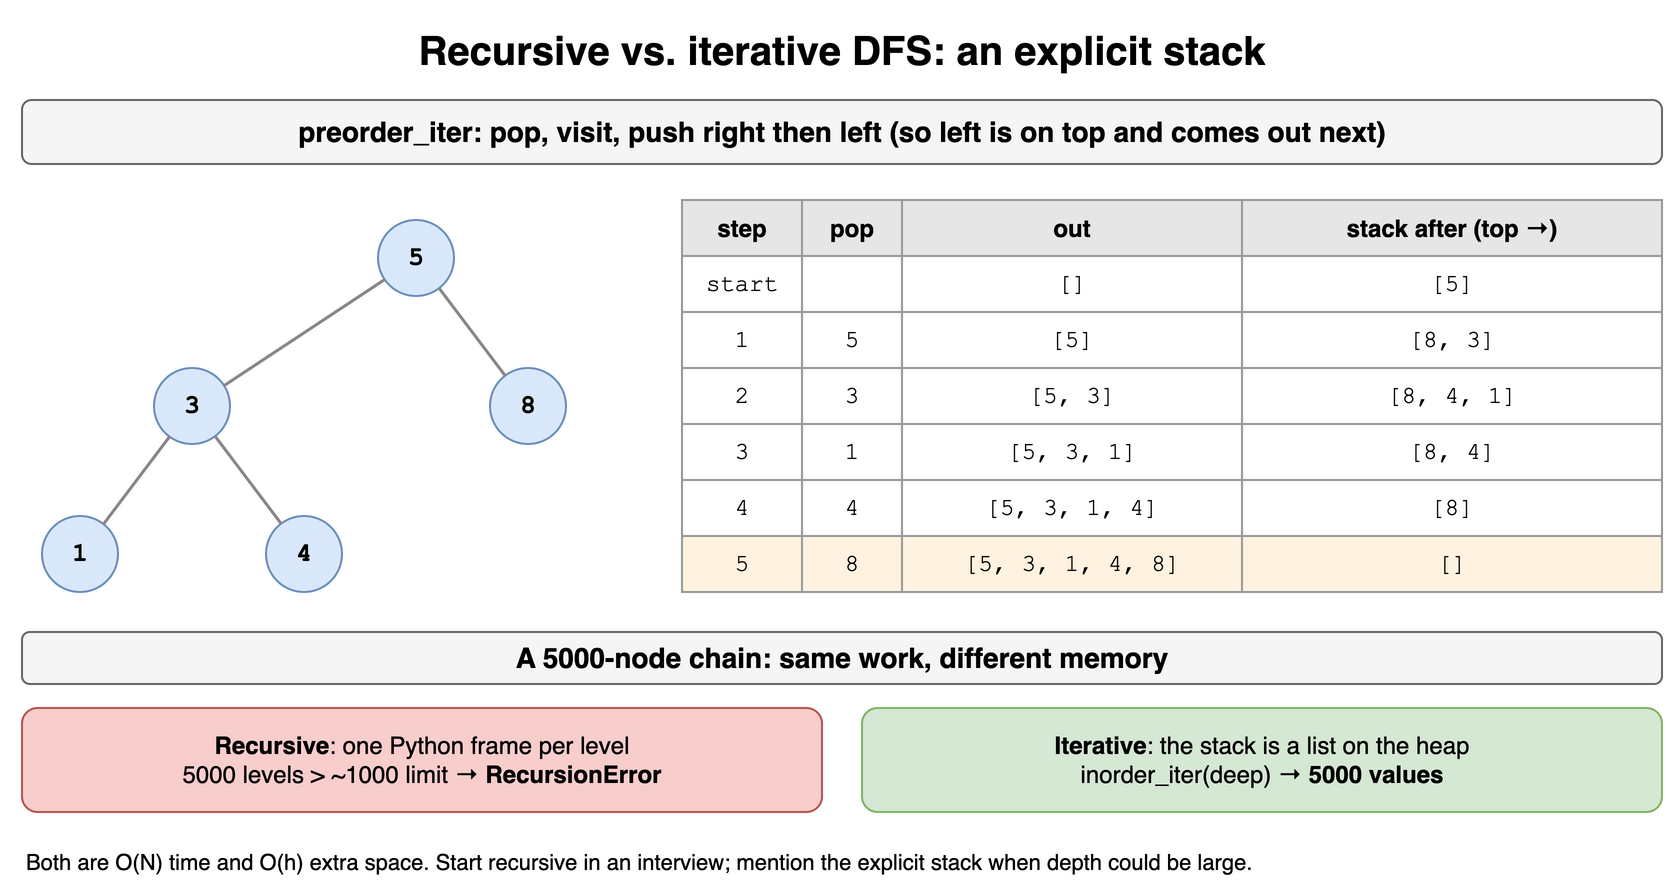

The diagram above was exported from draw.io. Its source (the exported page's mxGraphModel, read from the mxfile embedded in the PNG):
<mxGraphModel dx="900" dy="452" grid="1" gridSize="10" guides="1" tooltips="1" connect="1" arrows="1" fold="1" page="1" pageScale="1" pageWidth="900" pageHeight="452" math="0" shadow="0">
  <root>
    <mxCell id="0" />
    <mxCell id="1" parent="0" />
    <mxCell id="t17c1" value="Recursive vs. iterative DFS: an explicit stack" style="text;html=1;align=center;verticalAlign=middle;whiteSpace=wrap;fontSize=20;fontStyle=1;" vertex="1" parent="1">
      <mxGeometry x="40" y="10" width="820" height="30" as="geometry" />
    </mxCell>
    <mxCell id="t17c2" value="preorder_iter: pop, visit, push right then left (so left is on top and comes out next)" style="rounded=1;whiteSpace=wrap;html=1;fillColor=#f5f5f5;strokeColor=#666666;fontStyle=1;fontSize=14;" vertex="1" parent="1">
      <mxGeometry x="40" y="50" width="820" height="32" as="geometry" />
    </mxCell>
    <mxCell id="t17c3" value="1" style="ellipse;whiteSpace=wrap;html=1;fontStyle=1;fontSize=13;fontFamily=Courier New;fillColor=#dae8fc;strokeColor=#6c8ebf;" vertex="1" parent="1">
      <mxGeometry x="50.0" y="258.0" width="38" height="38" as="geometry" />
    </mxCell>
    <mxCell id="t17c4" value="3" style="ellipse;whiteSpace=wrap;html=1;fontStyle=1;fontSize=13;fontFamily=Courier New;fillColor=#dae8fc;strokeColor=#6c8ebf;" vertex="1" parent="1">
      <mxGeometry x="106.0" y="184.0" width="38" height="38" as="geometry" />
    </mxCell>
    <mxCell id="t17c5" value="4" style="ellipse;whiteSpace=wrap;html=1;fontStyle=1;fontSize=13;fontFamily=Courier New;fillColor=#dae8fc;strokeColor=#6c8ebf;" vertex="1" parent="1">
      <mxGeometry x="162.0" y="258.0" width="38" height="38" as="geometry" />
    </mxCell>
    <mxCell id="t17c6" value="" style="endArrow=none;html=1;strokeWidth=1.5;strokeColor=#888888;" edge="1" parent="1" source="t17c4" target="t17c3">
      <mxGeometry relative="1" as="geometry" />
    </mxCell>
    <mxCell id="t17c7" value="" style="endArrow=none;html=1;strokeWidth=1.5;strokeColor=#888888;" edge="1" parent="1" source="t17c4" target="t17c5">
      <mxGeometry relative="1" as="geometry" />
    </mxCell>
    <mxCell id="t17c8" value="5" style="ellipse;whiteSpace=wrap;html=1;fontStyle=1;fontSize=13;fontFamily=Courier New;fillColor=#dae8fc;strokeColor=#6c8ebf;" vertex="1" parent="1">
      <mxGeometry x="218.0" y="110.0" width="38" height="38" as="geometry" />
    </mxCell>
    <mxCell id="t17c9" value="8" style="ellipse;whiteSpace=wrap;html=1;fontStyle=1;fontSize=13;fontFamily=Courier New;fillColor=#dae8fc;strokeColor=#6c8ebf;" vertex="1" parent="1">
      <mxGeometry x="274.0" y="184.0" width="38" height="38" as="geometry" />
    </mxCell>
    <mxCell id="t17c10" value="" style="endArrow=none;html=1;strokeWidth=1.5;strokeColor=#888888;" edge="1" parent="1" source="t17c8" target="t17c4">
      <mxGeometry relative="1" as="geometry" />
    </mxCell>
    <mxCell id="t17c11" value="" style="endArrow=none;html=1;strokeWidth=1.5;strokeColor=#888888;" edge="1" parent="1" source="t17c8" target="t17c9">
      <mxGeometry relative="1" as="geometry" />
    </mxCell>
    <mxCell id="t17c12" value="step" style="whiteSpace=wrap;html=1;fillColor=#e6e6e6;strokeColor=#999999;fontStyle=1;fontSize=12;" vertex="1" parent="1">
      <mxGeometry x="370" y="100" width="60" height="28" as="geometry" />
    </mxCell>
    <mxCell id="t17c13" value="pop" style="whiteSpace=wrap;html=1;fillColor=#e6e6e6;strokeColor=#999999;fontStyle=1;fontSize=12;" vertex="1" parent="1">
      <mxGeometry x="430" y="100" width="50" height="28" as="geometry" />
    </mxCell>
    <mxCell id="t17c14" value="out" style="whiteSpace=wrap;html=1;fillColor=#e6e6e6;strokeColor=#999999;fontStyle=1;fontSize=12;" vertex="1" parent="1">
      <mxGeometry x="480" y="100" width="170" height="28" as="geometry" />
    </mxCell>
    <mxCell id="t17c15" value="stack after (top →)" style="whiteSpace=wrap;html=1;fillColor=#e6e6e6;strokeColor=#999999;fontStyle=1;fontSize=12;" vertex="1" parent="1">
      <mxGeometry x="650" y="100" width="210" height="28" as="geometry" />
    </mxCell>
    <mxCell id="t17c16" value="start" style="whiteSpace=wrap;html=1;strokeColor=#999999;fontSize=12;fillColor=#ffffff;fontFamily=Courier New;" vertex="1" parent="1">
      <mxGeometry x="370" y="128" width="60" height="28" as="geometry" />
    </mxCell>
    <mxCell id="t17c17" value="" style="whiteSpace=wrap;html=1;strokeColor=#999999;fontSize=12;fillColor=#ffffff;fontFamily=Courier New;" vertex="1" parent="1">
      <mxGeometry x="430" y="128" width="50" height="28" as="geometry" />
    </mxCell>
    <mxCell id="t17c18" value="[]" style="whiteSpace=wrap;html=1;strokeColor=#999999;fontSize=12;fillColor=#ffffff;fontFamily=Courier New;" vertex="1" parent="1">
      <mxGeometry x="480" y="128" width="170" height="28" as="geometry" />
    </mxCell>
    <mxCell id="t17c19" value="[5]" style="whiteSpace=wrap;html=1;strokeColor=#999999;fontSize=12;fillColor=#ffffff;fontFamily=Courier New;" vertex="1" parent="1">
      <mxGeometry x="650" y="128" width="210" height="28" as="geometry" />
    </mxCell>
    <mxCell id="t17c20" value="1" style="whiteSpace=wrap;html=1;strokeColor=#999999;fontSize=12;fillColor=#ffffff;fontFamily=Courier New;" vertex="1" parent="1">
      <mxGeometry x="370" y="156" width="60" height="28" as="geometry" />
    </mxCell>
    <mxCell id="t17c21" value="5" style="whiteSpace=wrap;html=1;strokeColor=#999999;fontSize=12;fillColor=#ffffff;fontFamily=Courier New;" vertex="1" parent="1">
      <mxGeometry x="430" y="156" width="50" height="28" as="geometry" />
    </mxCell>
    <mxCell id="t17c22" value="[5]" style="whiteSpace=wrap;html=1;strokeColor=#999999;fontSize=12;fillColor=#ffffff;fontFamily=Courier New;" vertex="1" parent="1">
      <mxGeometry x="480" y="156" width="170" height="28" as="geometry" />
    </mxCell>
    <mxCell id="t17c23" value="[8, 3]" style="whiteSpace=wrap;html=1;strokeColor=#999999;fontSize=12;fillColor=#ffffff;fontFamily=Courier New;" vertex="1" parent="1">
      <mxGeometry x="650" y="156" width="210" height="28" as="geometry" />
    </mxCell>
    <mxCell id="t17c24" value="2" style="whiteSpace=wrap;html=1;strokeColor=#999999;fontSize=12;fillColor=#ffffff;fontFamily=Courier New;" vertex="1" parent="1">
      <mxGeometry x="370" y="184" width="60" height="28" as="geometry" />
    </mxCell>
    <mxCell id="t17c25" value="3" style="whiteSpace=wrap;html=1;strokeColor=#999999;fontSize=12;fillColor=#ffffff;fontFamily=Courier New;" vertex="1" parent="1">
      <mxGeometry x="430" y="184" width="50" height="28" as="geometry" />
    </mxCell>
    <mxCell id="t17c26" value="[5, 3]" style="whiteSpace=wrap;html=1;strokeColor=#999999;fontSize=12;fillColor=#ffffff;fontFamily=Courier New;" vertex="1" parent="1">
      <mxGeometry x="480" y="184" width="170" height="28" as="geometry" />
    </mxCell>
    <mxCell id="t17c27" value="[8, 4, 1]" style="whiteSpace=wrap;html=1;strokeColor=#999999;fontSize=12;fillColor=#ffffff;fontFamily=Courier New;" vertex="1" parent="1">
      <mxGeometry x="650" y="184" width="210" height="28" as="geometry" />
    </mxCell>
    <mxCell id="t17c28" value="3" style="whiteSpace=wrap;html=1;strokeColor=#999999;fontSize=12;fillColor=#ffffff;fontFamily=Courier New;" vertex="1" parent="1">
      <mxGeometry x="370" y="212" width="60" height="28" as="geometry" />
    </mxCell>
    <mxCell id="t17c29" value="1" style="whiteSpace=wrap;html=1;strokeColor=#999999;fontSize=12;fillColor=#ffffff;fontFamily=Courier New;" vertex="1" parent="1">
      <mxGeometry x="430" y="212" width="50" height="28" as="geometry" />
    </mxCell>
    <mxCell id="t17c30" value="[5, 3, 1]" style="whiteSpace=wrap;html=1;strokeColor=#999999;fontSize=12;fillColor=#ffffff;fontFamily=Courier New;" vertex="1" parent="1">
      <mxGeometry x="480" y="212" width="170" height="28" as="geometry" />
    </mxCell>
    <mxCell id="t17c31" value="[8, 4]" style="whiteSpace=wrap;html=1;strokeColor=#999999;fontSize=12;fillColor=#ffffff;fontFamily=Courier New;" vertex="1" parent="1">
      <mxGeometry x="650" y="212" width="210" height="28" as="geometry" />
    </mxCell>
    <mxCell id="t17c32" value="4" style="whiteSpace=wrap;html=1;strokeColor=#999999;fontSize=12;fillColor=#ffffff;fontFamily=Courier New;" vertex="1" parent="1">
      <mxGeometry x="370" y="240" width="60" height="28" as="geometry" />
    </mxCell>
    <mxCell id="t17c33" value="4" style="whiteSpace=wrap;html=1;strokeColor=#999999;fontSize=12;fillColor=#ffffff;fontFamily=Courier New;" vertex="1" parent="1">
      <mxGeometry x="430" y="240" width="50" height="28" as="geometry" />
    </mxCell>
    <mxCell id="t17c34" value="[5, 3, 1, 4]" style="whiteSpace=wrap;html=1;strokeColor=#999999;fontSize=12;fillColor=#ffffff;fontFamily=Courier New;" vertex="1" parent="1">
      <mxGeometry x="480" y="240" width="170" height="28" as="geometry" />
    </mxCell>
    <mxCell id="t17c35" value="[8]" style="whiteSpace=wrap;html=1;strokeColor=#999999;fontSize=12;fillColor=#ffffff;fontFamily=Courier New;" vertex="1" parent="1">
      <mxGeometry x="650" y="240" width="210" height="28" as="geometry" />
    </mxCell>
    <mxCell id="t17c36" value="5" style="whiteSpace=wrap;html=1;strokeColor=#999999;fontSize=12;fillColor=#fff2e0;fontFamily=Courier New;" vertex="1" parent="1">
      <mxGeometry x="370" y="268" width="60" height="28" as="geometry" />
    </mxCell>
    <mxCell id="t17c37" value="8" style="whiteSpace=wrap;html=1;strokeColor=#999999;fontSize=12;fillColor=#fff2e0;fontFamily=Courier New;" vertex="1" parent="1">
      <mxGeometry x="430" y="268" width="50" height="28" as="geometry" />
    </mxCell>
    <mxCell id="t17c38" value="[5, 3, 1, 4, 8]" style="whiteSpace=wrap;html=1;strokeColor=#999999;fontSize=12;fillColor=#fff2e0;fontFamily=Courier New;" vertex="1" parent="1">
      <mxGeometry x="480" y="268" width="170" height="28" as="geometry" />
    </mxCell>
    <mxCell id="t17c39" value="[]" style="whiteSpace=wrap;html=1;strokeColor=#999999;fontSize=12;fillColor=#fff2e0;fontFamily=Courier New;" vertex="1" parent="1">
      <mxGeometry x="650" y="268" width="210" height="28" as="geometry" />
    </mxCell>
    <mxCell id="t17c40" value="A 5000-node chain: same work, different memory" style="rounded=1;whiteSpace=wrap;html=1;fillColor=#f5f5f5;strokeColor=#666666;fontStyle=1;fontSize=14;" vertex="1" parent="1">
      <mxGeometry x="40" y="316" width="820" height="26" as="geometry" />
    </mxCell>
    <mxCell id="t17c41" value="&lt;b&gt;Recursive&lt;/b&gt;: one Python frame per level&lt;br&gt;5000 levels &amp;gt; ~1000 limit → &lt;b&gt;RecursionError&lt;/b&gt;" style="rounded=1;whiteSpace=wrap;html=1;fillColor=#f8cecc;strokeColor=#b85450;fontSize=12;" vertex="1" parent="1">
      <mxGeometry x="40" y="354" width="400" height="52" as="geometry" />
    </mxCell>
    <mxCell id="t17c42" value="&lt;b&gt;Iterative&lt;/b&gt;: the stack is a list on the heap&lt;br&gt;inorder_iter(deep) → &lt;b&gt;5000 values&lt;/b&gt;" style="rounded=1;whiteSpace=wrap;html=1;fillColor=#d5e8d4;strokeColor=#82b366;fontSize=12;" vertex="1" parent="1">
      <mxGeometry x="460" y="354" width="400" height="52" as="geometry" />
    </mxCell>
    <mxCell id="t17c43" value="Both are O(N) time and O(h) extra space. Start recursive in an interview; mention the explicit stack when depth could be large." style="text;html=1;whiteSpace=wrap;fontSize=11;align=left;" vertex="1" parent="1">
      <mxGeometry x="40" y="418" width="820" height="24" as="geometry" />
    </mxCell>
  </root>
</mxGraphModel>